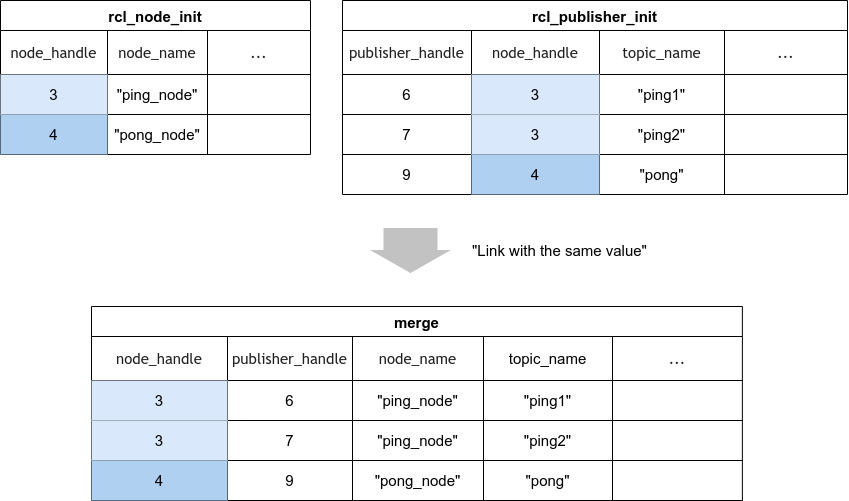

The diagram above was exported from draw.io. Its source (the exported page's mxGraphModel, read from the mxfile embedded in the PNG):
<mxGraphModel dx="4160" dy="3185" grid="0" gridSize="10" guides="1" tooltips="1" connect="1" arrows="1" fold="1" page="0" pageScale="1" pageWidth="850" pageHeight="1100" math="0" shadow="0">
  <root>
    <mxCell id="0" />
    <mxCell id="1" parent="0" />
    <mxCell id="2" value="merge" style="shape=table;startSize=30;container=1;collapsible=0;childLayout=tableLayout;fontStyle=1;align=center;fontSize=15;" vertex="1" parent="1">
      <mxGeometry x="-1301" y="-1156" width="650.88" height="194" as="geometry" />
    </mxCell>
    <mxCell id="3" value="" style="shape=tableRow;horizontal=0;startSize=0;swimlaneHead=0;swimlaneBody=0;top=0;left=0;bottom=0;right=0;collapsible=0;dropTarget=0;fillColor=none;points=[[0,0.5],[1,0.5]];portConstraint=eastwest;fontSize=15;" vertex="1" parent="2">
      <mxGeometry y="30" width="650.88" height="44" as="geometry" />
    </mxCell>
    <mxCell id="4" value="&lt;span style=&quot;color: rgba(0, 0, 0, 0.87); font-family: &amp;quot;trebuchet ms&amp;quot;, verdana, arial, sans-serif; font-size: 15px; text-align: start;&quot;&gt;node_handle&lt;br style=&quot;font-size: 15px;&quot;&gt;&lt;/span&gt;" style="shape=partialRectangle;html=1;whiteSpace=wrap;connectable=0;fillColor=none;top=0;left=0;bottom=0;right=0;overflow=hidden;fontSize=15;" vertex="1" parent="3">
      <mxGeometry width="136" height="44" as="geometry">
        <mxRectangle width="136" height="44" as="alternateBounds" />
      </mxGeometry>
    </mxCell>
    <mxCell id="5" value="&lt;span style=&quot;color: rgba(0, 0, 0, 0.87); font-family: &amp;quot;trebuchet ms&amp;quot;, verdana, arial, sans-serif; font-size: 15px; text-align: start;&quot;&gt;publisher_handle&lt;/span&gt;" style="shape=partialRectangle;html=1;whiteSpace=wrap;connectable=0;fillColor=none;top=0;left=0;bottom=0;right=0;overflow=hidden;fontSize=15;" vertex="1" parent="3">
      <mxGeometry x="136" width="125" height="44" as="geometry">
        <mxRectangle width="125" height="44" as="alternateBounds" />
      </mxGeometry>
    </mxCell>
    <mxCell id="6" value="&lt;span style=&quot;color: rgba(0, 0, 0, 0.87); font-family: &amp;quot;trebuchet ms&amp;quot;, verdana, arial, sans-serif; font-size: 15px; text-align: start;&quot;&gt;node_name&lt;/span&gt;" style="shape=partialRectangle;html=1;whiteSpace=wrap;connectable=0;fillColor=none;top=0;left=0;bottom=0;right=0;overflow=hidden;fontSize=15;" vertex="1" parent="3">
      <mxGeometry x="261" width="131" height="44" as="geometry">
        <mxRectangle width="131" height="44" as="alternateBounds" />
      </mxGeometry>
    </mxCell>
    <mxCell id="7" value="topic_name" style="shape=partialRectangle;html=1;whiteSpace=wrap;connectable=0;fillColor=none;top=0;left=0;bottom=0;right=0;overflow=hidden;fontSize=15;" vertex="1" parent="3">
      <mxGeometry x="392" width="129" height="44" as="geometry">
        <mxRectangle width="129" height="44" as="alternateBounds" />
      </mxGeometry>
    </mxCell>
    <mxCell id="8" value="&lt;span style=&quot;color: rgba(0, 0, 0, 0.87); font-family: &amp;quot;trebuchet ms&amp;quot;, verdana, arial, sans-serif; font-size: 15px; text-align: start;&quot;&gt;...&lt;/span&gt;" style="shape=partialRectangle;html=1;whiteSpace=wrap;connectable=0;fillColor=none;top=0;left=0;bottom=0;right=0;overflow=hidden;fontSize=15;" vertex="1" parent="3">
      <mxGeometry x="521" width="130" height="44" as="geometry">
        <mxRectangle width="130" height="44" as="alternateBounds" />
      </mxGeometry>
    </mxCell>
    <mxCell id="9" value="" style="shape=tableRow;horizontal=0;startSize=0;swimlaneHead=0;swimlaneBody=0;top=0;left=0;bottom=0;right=0;collapsible=0;dropTarget=0;fillColor=none;points=[[0,0.5],[1,0.5]];portConstraint=eastwest;fontSize=15;" vertex="1" parent="2">
      <mxGeometry y="74" width="650.88" height="40" as="geometry" />
    </mxCell>
    <mxCell id="10" value="3" style="shape=partialRectangle;html=1;whiteSpace=wrap;connectable=0;fillColor=#dae8fc;top=0;left=0;bottom=0;right=0;overflow=hidden;fontSize=15;strokeColor=#6c8ebf;" vertex="1" parent="9">
      <mxGeometry width="136" height="40" as="geometry">
        <mxRectangle width="136" height="40" as="alternateBounds" />
      </mxGeometry>
    </mxCell>
    <mxCell id="11" value="6" style="shape=partialRectangle;html=1;whiteSpace=wrap;connectable=0;fillColor=none;top=0;left=0;bottom=0;right=0;overflow=hidden;fontSize=15;" vertex="1" parent="9">
      <mxGeometry x="136" width="125" height="40" as="geometry">
        <mxRectangle width="125" height="40" as="alternateBounds" />
      </mxGeometry>
    </mxCell>
    <mxCell id="12" value="&quot;ping_node&quot;" style="shape=partialRectangle;html=1;whiteSpace=wrap;connectable=0;fillColor=none;top=0;left=0;bottom=0;right=0;overflow=hidden;fontSize=15;" vertex="1" parent="9">
      <mxGeometry x="261" width="131" height="40" as="geometry">
        <mxRectangle width="131" height="40" as="alternateBounds" />
      </mxGeometry>
    </mxCell>
    <mxCell id="13" value="&quot;ping1&quot;" style="shape=partialRectangle;html=1;whiteSpace=wrap;connectable=0;fillColor=none;top=0;left=0;bottom=0;right=0;overflow=hidden;fontSize=15;" vertex="1" parent="9">
      <mxGeometry x="392" width="129" height="40" as="geometry">
        <mxRectangle width="129" height="40" as="alternateBounds" />
      </mxGeometry>
    </mxCell>
    <mxCell id="14" style="shape=partialRectangle;html=1;whiteSpace=wrap;connectable=0;fillColor=none;top=0;left=0;bottom=0;right=0;overflow=hidden;fontSize=15;" vertex="1" parent="9">
      <mxGeometry x="521" width="130" height="40" as="geometry">
        <mxRectangle width="130" height="40" as="alternateBounds" />
      </mxGeometry>
    </mxCell>
    <mxCell id="15" value="" style="shape=tableRow;horizontal=0;startSize=0;swimlaneHead=0;swimlaneBody=0;top=0;left=0;bottom=0;right=0;collapsible=0;dropTarget=0;fillColor=none;points=[[0,0.5],[1,0.5]];portConstraint=eastwest;fontSize=15;" vertex="1" parent="2">
      <mxGeometry y="114" width="650.88" height="40" as="geometry" />
    </mxCell>
    <mxCell id="16" value="3" style="shape=partialRectangle;html=1;whiteSpace=wrap;connectable=0;fillColor=#dae8fc;top=0;left=0;bottom=0;right=0;overflow=hidden;fontSize=15;strokeColor=#6c8ebf;" vertex="1" parent="15">
      <mxGeometry width="136" height="40" as="geometry">
        <mxRectangle width="136" height="40" as="alternateBounds" />
      </mxGeometry>
    </mxCell>
    <mxCell id="17" value="7" style="shape=partialRectangle;html=1;whiteSpace=wrap;connectable=0;fillColor=none;top=0;left=0;bottom=0;right=0;overflow=hidden;fontSize=15;" vertex="1" parent="15">
      <mxGeometry x="136" width="125" height="40" as="geometry">
        <mxRectangle width="125" height="40" as="alternateBounds" />
      </mxGeometry>
    </mxCell>
    <mxCell id="18" value="&quot;ping_node&quot;" style="shape=partialRectangle;html=1;whiteSpace=wrap;connectable=0;fillColor=none;top=0;left=0;bottom=0;right=0;overflow=hidden;fontSize=15;" vertex="1" parent="15">
      <mxGeometry x="261" width="131" height="40" as="geometry">
        <mxRectangle width="131" height="40" as="alternateBounds" />
      </mxGeometry>
    </mxCell>
    <mxCell id="19" value="&quot;ping2&quot;" style="shape=partialRectangle;html=1;whiteSpace=wrap;connectable=0;fillColor=none;top=0;left=0;bottom=0;right=0;overflow=hidden;fontSize=15;" vertex="1" parent="15">
      <mxGeometry x="392" width="129" height="40" as="geometry">
        <mxRectangle width="129" height="40" as="alternateBounds" />
      </mxGeometry>
    </mxCell>
    <mxCell id="20" style="shape=partialRectangle;html=1;whiteSpace=wrap;connectable=0;fillColor=none;top=0;left=0;bottom=0;right=0;overflow=hidden;fontSize=15;" vertex="1" parent="15">
      <mxGeometry x="521" width="130" height="40" as="geometry">
        <mxRectangle width="130" height="40" as="alternateBounds" />
      </mxGeometry>
    </mxCell>
    <mxCell id="21" style="shape=tableRow;horizontal=0;startSize=0;swimlaneHead=0;swimlaneBody=0;top=0;left=0;bottom=0;right=0;collapsible=0;dropTarget=0;fillColor=none;points=[[0,0.5],[1,0.5]];portConstraint=eastwest;fontSize=15;" vertex="1" parent="2">
      <mxGeometry y="154" width="650.88" height="40" as="geometry" />
    </mxCell>
    <mxCell id="22" value="4" style="shape=partialRectangle;html=1;whiteSpace=wrap;connectable=0;fillColor=#AFD0F0;top=0;left=0;bottom=0;right=0;overflow=hidden;fontSize=15;strokeColor=#6c8ebf;" vertex="1" parent="21">
      <mxGeometry width="136" height="40" as="geometry">
        <mxRectangle width="136" height="40" as="alternateBounds" />
      </mxGeometry>
    </mxCell>
    <mxCell id="23" value="9" style="shape=partialRectangle;html=1;whiteSpace=wrap;connectable=0;fillColor=none;top=0;left=0;bottom=0;right=0;overflow=hidden;fontSize=15;" vertex="1" parent="21">
      <mxGeometry x="136" width="125" height="40" as="geometry">
        <mxRectangle width="125" height="40" as="alternateBounds" />
      </mxGeometry>
    </mxCell>
    <mxCell id="24" value="&quot;pong_node&quot;" style="shape=partialRectangle;html=1;whiteSpace=wrap;connectable=0;fillColor=none;top=0;left=0;bottom=0;right=0;overflow=hidden;fontSize=15;" vertex="1" parent="21">
      <mxGeometry x="261" width="131" height="40" as="geometry">
        <mxRectangle width="131" height="40" as="alternateBounds" />
      </mxGeometry>
    </mxCell>
    <mxCell id="25" value="&quot;pong&quot;" style="shape=partialRectangle;html=1;whiteSpace=wrap;connectable=0;fillColor=none;top=0;left=0;bottom=0;right=0;overflow=hidden;fontSize=15;" vertex="1" parent="21">
      <mxGeometry x="392" width="129" height="40" as="geometry">
        <mxRectangle width="129" height="40" as="alternateBounds" />
      </mxGeometry>
    </mxCell>
    <mxCell id="26" style="shape=partialRectangle;html=1;whiteSpace=wrap;connectable=0;fillColor=none;top=0;left=0;bottom=0;right=0;overflow=hidden;fontSize=15;" vertex="1" parent="21">
      <mxGeometry x="521" width="130" height="40" as="geometry">
        <mxRectangle width="130" height="40" as="alternateBounds" />
      </mxGeometry>
    </mxCell>
    <mxCell id="27" value="&quot;Link with the same value&quot;" style="text;html=1;align=center;verticalAlign=middle;resizable=0;points=[];autosize=1;strokeColor=none;fillColor=none;fontSize=15;" vertex="1" parent="1">
      <mxGeometry x="-930" y="-1227" width="193" height="30" as="geometry" />
    </mxCell>
    <mxCell id="28" value="rcl_node_init" style="shape=table;startSize=30;container=1;collapsible=0;childLayout=tableLayout;fontStyle=1;align=center;fontSize=15;" vertex="1" parent="1">
      <mxGeometry x="-1392" y="-1462" width="310" height="154" as="geometry" />
    </mxCell>
    <mxCell id="29" value="" style="shape=tableRow;horizontal=0;startSize=0;swimlaneHead=0;swimlaneBody=0;top=0;left=0;bottom=0;right=0;collapsible=0;dropTarget=0;fillColor=none;points=[[0,0.5],[1,0.5]];portConstraint=eastwest;fontSize=15;" vertex="1" parent="28">
      <mxGeometry y="30" width="310" height="44" as="geometry" />
    </mxCell>
    <mxCell id="30" value="&lt;span style=&quot;color: rgba(0, 0, 0, 0.87); font-family: &amp;quot;trebuchet ms&amp;quot;, verdana, arial, sans-serif; font-size: 15px; text-align: start;&quot;&gt;node_handle&lt;/span&gt;" style="shape=partialRectangle;html=1;whiteSpace=wrap;connectable=0;fillColor=none;top=0;left=0;bottom=0;right=0;overflow=hidden;fontSize=15;" vertex="1" parent="29">
      <mxGeometry width="107" height="44" as="geometry">
        <mxRectangle width="107" height="44" as="alternateBounds" />
      </mxGeometry>
    </mxCell>
    <mxCell id="31" value="&lt;span style=&quot;color: rgba(0, 0, 0, 0.87); font-family: &amp;quot;trebuchet ms&amp;quot;, verdana, arial, sans-serif; font-size: 15px; text-align: start;&quot;&gt;node_name&lt;/span&gt;" style="shape=partialRectangle;html=1;whiteSpace=wrap;connectable=0;fillColor=none;top=0;left=0;bottom=0;right=0;overflow=hidden;fontSize=15;" vertex="1" parent="29">
      <mxGeometry x="107" width="100" height="44" as="geometry">
        <mxRectangle width="100" height="44" as="alternateBounds" />
      </mxGeometry>
    </mxCell>
    <mxCell id="32" value="&lt;span style=&quot;color: rgba(0, 0, 0, 0.87); font-family: &amp;quot;trebuchet ms&amp;quot;, verdana, arial, sans-serif; font-size: 15px; text-align: start;&quot;&gt;...&lt;/span&gt;" style="shape=partialRectangle;html=1;whiteSpace=wrap;connectable=0;fillColor=none;top=0;left=0;bottom=0;right=0;overflow=hidden;fontSize=15;" vertex="1" parent="29">
      <mxGeometry x="207" width="103" height="44" as="geometry">
        <mxRectangle width="103" height="44" as="alternateBounds" />
      </mxGeometry>
    </mxCell>
    <mxCell id="33" value="" style="shape=tableRow;horizontal=0;startSize=0;swimlaneHead=0;swimlaneBody=0;top=0;left=0;bottom=0;right=0;collapsible=0;dropTarget=0;fillColor=none;points=[[0,0.5],[1,0.5]];portConstraint=eastwest;fontSize=15;" vertex="1" parent="28">
      <mxGeometry y="74" width="310" height="40" as="geometry" />
    </mxCell>
    <mxCell id="34" value="3" style="shape=partialRectangle;html=1;whiteSpace=wrap;connectable=0;fillColor=#dae8fc;top=0;left=0;bottom=0;right=0;overflow=hidden;strokeColor=#6c8ebf;fontSize=15;" vertex="1" parent="33">
      <mxGeometry width="107" height="40" as="geometry">
        <mxRectangle width="107" height="40" as="alternateBounds" />
      </mxGeometry>
    </mxCell>
    <mxCell id="35" value="&quot;ping_node&quot;" style="shape=partialRectangle;html=1;whiteSpace=wrap;connectable=0;fillColor=none;top=0;left=0;bottom=0;right=0;overflow=hidden;fontSize=15;" vertex="1" parent="33">
      <mxGeometry x="107" width="100" height="40" as="geometry">
        <mxRectangle width="100" height="40" as="alternateBounds" />
      </mxGeometry>
    </mxCell>
    <mxCell id="36" style="shape=partialRectangle;html=1;whiteSpace=wrap;connectable=0;fillColor=none;top=0;left=0;bottom=0;right=0;overflow=hidden;fontSize=15;" vertex="1" parent="33">
      <mxGeometry x="207" width="103" height="40" as="geometry">
        <mxRectangle width="103" height="40" as="alternateBounds" />
      </mxGeometry>
    </mxCell>
    <mxCell id="37" value="" style="shape=tableRow;horizontal=0;startSize=0;swimlaneHead=0;swimlaneBody=0;top=0;left=0;bottom=0;right=0;collapsible=0;dropTarget=0;fillColor=none;points=[[0,0.5],[1,0.5]];portConstraint=eastwest;fontSize=15;" vertex="1" parent="28">
      <mxGeometry y="114" width="310" height="40" as="geometry" />
    </mxCell>
    <mxCell id="38" value="4" style="shape=partialRectangle;html=1;whiteSpace=wrap;connectable=0;fillColor=#AFD0F0;top=0;left=0;bottom=0;right=0;overflow=hidden;strokeColor=#6c8ebf;fontSize=15;" vertex="1" parent="37">
      <mxGeometry width="107" height="40" as="geometry">
        <mxRectangle width="107" height="40" as="alternateBounds" />
      </mxGeometry>
    </mxCell>
    <mxCell id="39" value="&quot;pong_node&quot;" style="shape=partialRectangle;html=1;whiteSpace=wrap;connectable=0;fillColor=none;top=0;left=0;bottom=0;right=0;overflow=hidden;fontSize=15;" vertex="1" parent="37">
      <mxGeometry x="107" width="100" height="40" as="geometry">
        <mxRectangle width="100" height="40" as="alternateBounds" />
      </mxGeometry>
    </mxCell>
    <mxCell id="40" style="shape=partialRectangle;html=1;whiteSpace=wrap;connectable=0;fillColor=none;top=0;left=0;bottom=0;right=0;overflow=hidden;fontSize=15;" vertex="1" parent="37">
      <mxGeometry x="207" width="103" height="40" as="geometry">
        <mxRectangle width="103" height="40" as="alternateBounds" />
      </mxGeometry>
    </mxCell>
    <mxCell id="41" value="rcl_publisher_init" style="shape=table;startSize=30;container=1;collapsible=0;childLayout=tableLayout;fontStyle=1;align=center;fontSize=15;" vertex="1" parent="1">
      <mxGeometry x="-1050" y="-1462" width="505" height="194" as="geometry" />
    </mxCell>
    <mxCell id="42" value="" style="shape=tableRow;horizontal=0;startSize=0;swimlaneHead=0;swimlaneBody=0;top=0;left=0;bottom=0;right=0;collapsible=0;dropTarget=0;fillColor=none;points=[[0,0.5],[1,0.5]];portConstraint=eastwest;fontSize=15;" vertex="1" parent="41">
      <mxGeometry y="30" width="505" height="44" as="geometry" />
    </mxCell>
    <mxCell id="43" value="&lt;span style=&quot;color: rgba(0, 0, 0, 0.87); font-family: &amp;quot;trebuchet ms&amp;quot;, verdana, arial, sans-serif; font-size: 15px; text-align: start;&quot;&gt;publisher_handle&lt;/span&gt;" style="shape=partialRectangle;html=1;whiteSpace=wrap;connectable=0;fillColor=none;top=0;left=0;bottom=0;right=0;overflow=hidden;fontSize=15;" vertex="1" parent="42">
      <mxGeometry width="129" height="44" as="geometry">
        <mxRectangle width="129" height="44" as="alternateBounds" />
      </mxGeometry>
    </mxCell>
    <mxCell id="44" value="&lt;span style=&quot;color: rgba(0, 0, 0, 0.87); font-family: &amp;quot;trebuchet ms&amp;quot;, verdana, arial, sans-serif; font-size: 15px; text-align: start;&quot;&gt;node_handle&lt;/span&gt;" style="shape=partialRectangle;html=1;whiteSpace=wrap;connectable=0;fillColor=none;top=0;left=0;bottom=0;right=0;overflow=hidden;fontSize=15;" vertex="1" parent="42">
      <mxGeometry x="129" width="128" height="44" as="geometry">
        <mxRectangle width="128" height="44" as="alternateBounds" />
      </mxGeometry>
    </mxCell>
    <mxCell id="45" value="&lt;span style=&quot;color: rgba(0, 0, 0, 0.87); font-family: &amp;quot;trebuchet ms&amp;quot;, verdana, arial, sans-serif; font-size: 15px; text-align: start;&quot;&gt;topic_name&lt;/span&gt;" style="shape=partialRectangle;html=1;whiteSpace=wrap;connectable=0;fillColor=none;top=0;left=0;bottom=0;right=0;overflow=hidden;fontSize=15;" vertex="1" parent="42">
      <mxGeometry x="257" width="125" height="44" as="geometry">
        <mxRectangle width="125" height="44" as="alternateBounds" />
      </mxGeometry>
    </mxCell>
    <mxCell id="46" value="&lt;span style=&quot;color: rgba(0, 0, 0, 0.87); font-family: &amp;quot;trebuchet ms&amp;quot;, verdana, arial, sans-serif; font-size: 15px; text-align: start;&quot;&gt;...&lt;/span&gt;" style="shape=partialRectangle;html=1;whiteSpace=wrap;connectable=0;fillColor=none;top=0;left=0;bottom=0;right=0;overflow=hidden;fontSize=15;" vertex="1" parent="42">
      <mxGeometry x="382" width="123" height="44" as="geometry">
        <mxRectangle width="123" height="44" as="alternateBounds" />
      </mxGeometry>
    </mxCell>
    <mxCell id="47" value="" style="shape=tableRow;horizontal=0;startSize=0;swimlaneHead=0;swimlaneBody=0;top=0;left=0;bottom=0;right=0;collapsible=0;dropTarget=0;fillColor=none;points=[[0,0.5],[1,0.5]];portConstraint=eastwest;fontSize=15;" vertex="1" parent="41">
      <mxGeometry y="74" width="505" height="40" as="geometry" />
    </mxCell>
    <mxCell id="48" value="6" style="shape=partialRectangle;html=1;whiteSpace=wrap;connectable=0;fillColor=none;top=0;left=0;bottom=0;right=0;overflow=hidden;fontSize=15;" vertex="1" parent="47">
      <mxGeometry width="129" height="40" as="geometry">
        <mxRectangle width="129" height="40" as="alternateBounds" />
      </mxGeometry>
    </mxCell>
    <mxCell id="49" value="3" style="shape=partialRectangle;html=1;whiteSpace=wrap;connectable=0;fillColor=#dae8fc;top=0;left=0;bottom=0;right=0;overflow=hidden;strokeColor=#6c8ebf;fontSize=15;" vertex="1" parent="47">
      <mxGeometry x="129" width="128" height="40" as="geometry">
        <mxRectangle width="128" height="40" as="alternateBounds" />
      </mxGeometry>
    </mxCell>
    <mxCell id="50" value="&quot;ping1&quot;" style="shape=partialRectangle;html=1;whiteSpace=wrap;connectable=0;fillColor=none;top=0;left=0;bottom=0;right=0;overflow=hidden;fontSize=15;" vertex="1" parent="47">
      <mxGeometry x="257" width="125" height="40" as="geometry">
        <mxRectangle width="125" height="40" as="alternateBounds" />
      </mxGeometry>
    </mxCell>
    <mxCell id="51" style="shape=partialRectangle;html=1;whiteSpace=wrap;connectable=0;fillColor=none;top=0;left=0;bottom=0;right=0;overflow=hidden;fontSize=15;" vertex="1" parent="47">
      <mxGeometry x="382" width="123" height="40" as="geometry">
        <mxRectangle width="123" height="40" as="alternateBounds" />
      </mxGeometry>
    </mxCell>
    <mxCell id="52" value="" style="shape=tableRow;horizontal=0;startSize=0;swimlaneHead=0;swimlaneBody=0;top=0;left=0;bottom=0;right=0;collapsible=0;dropTarget=0;fillColor=none;points=[[0,0.5],[1,0.5]];portConstraint=eastwest;fontSize=15;" vertex="1" parent="41">
      <mxGeometry y="114" width="505" height="40" as="geometry" />
    </mxCell>
    <mxCell id="53" value="7" style="shape=partialRectangle;html=1;whiteSpace=wrap;connectable=0;fillColor=none;top=0;left=0;bottom=0;right=0;overflow=hidden;fontSize=15;" vertex="1" parent="52">
      <mxGeometry width="129" height="40" as="geometry">
        <mxRectangle width="129" height="40" as="alternateBounds" />
      </mxGeometry>
    </mxCell>
    <mxCell id="54" value="3" style="shape=partialRectangle;html=1;whiteSpace=wrap;connectable=0;fillColor=#dae8fc;top=0;left=0;bottom=0;right=0;overflow=hidden;strokeColor=none;strokeWidth=7;fontSize=15;" vertex="1" parent="52">
      <mxGeometry x="129" width="128" height="40" as="geometry">
        <mxRectangle width="128" height="40" as="alternateBounds" />
      </mxGeometry>
    </mxCell>
    <mxCell id="55" value="&quot;ping2&quot;" style="shape=partialRectangle;html=1;whiteSpace=wrap;connectable=0;fillColor=none;top=0;left=0;bottom=0;right=0;overflow=hidden;fontSize=15;" vertex="1" parent="52">
      <mxGeometry x="257" width="125" height="40" as="geometry">
        <mxRectangle width="125" height="40" as="alternateBounds" />
      </mxGeometry>
    </mxCell>
    <mxCell id="56" style="shape=partialRectangle;html=1;whiteSpace=wrap;connectable=0;fillColor=none;top=0;left=0;bottom=0;right=0;overflow=hidden;fontSize=15;" vertex="1" parent="52">
      <mxGeometry x="382" width="123" height="40" as="geometry">
        <mxRectangle width="123" height="40" as="alternateBounds" />
      </mxGeometry>
    </mxCell>
    <mxCell id="57" style="shape=tableRow;horizontal=0;startSize=0;swimlaneHead=0;swimlaneBody=0;top=0;left=0;bottom=0;right=0;collapsible=0;dropTarget=0;fillColor=none;points=[[0,0.5],[1,0.5]];portConstraint=eastwest;fontSize=15;" vertex="1" parent="41">
      <mxGeometry y="154" width="505" height="40" as="geometry" />
    </mxCell>
    <mxCell id="58" value="9" style="shape=partialRectangle;html=1;whiteSpace=wrap;connectable=0;fillColor=none;top=0;left=0;bottom=0;right=0;overflow=hidden;fontSize=15;" vertex="1" parent="57">
      <mxGeometry width="129" height="40" as="geometry">
        <mxRectangle width="129" height="40" as="alternateBounds" />
      </mxGeometry>
    </mxCell>
    <mxCell id="59" value="4" style="shape=partialRectangle;html=1;whiteSpace=wrap;connectable=0;fillColor=#AFD0F0;top=0;left=0;bottom=0;right=0;overflow=hidden;strokeColor=#d79b00;fontSize=15;" vertex="1" parent="57">
      <mxGeometry x="129" width="128" height="40" as="geometry">
        <mxRectangle width="128" height="40" as="alternateBounds" />
      </mxGeometry>
    </mxCell>
    <mxCell id="60" value="&quot;pong&quot;" style="shape=partialRectangle;html=1;whiteSpace=wrap;connectable=0;fillColor=none;top=0;left=0;bottom=0;right=0;overflow=hidden;fontSize=15;" vertex="1" parent="57">
      <mxGeometry x="257" width="125" height="40" as="geometry">
        <mxRectangle width="125" height="40" as="alternateBounds" />
      </mxGeometry>
    </mxCell>
    <mxCell id="61" style="shape=partialRectangle;html=1;whiteSpace=wrap;connectable=0;fillColor=none;top=0;left=0;bottom=0;right=0;overflow=hidden;fontSize=15;" vertex="1" parent="57">
      <mxGeometry x="382" width="123" height="40" as="geometry">
        <mxRectangle width="123" height="40" as="alternateBounds" />
      </mxGeometry>
    </mxCell>
    <mxCell id="62" value="" style="shape=flexArrow;endArrow=classic;html=1;rounded=0;shadow=0;strokeColor=none;strokeWidth=5;fontSize=15;jumpSize=6;endWidth=22;endSize=6;width=50;fillColor=#999999;opacity=60;" edge="1" parent="1">
      <mxGeometry width="50" height="50" relative="1" as="geometry">
        <mxPoint x="-982" y="-1237" as="sourcePoint" />
        <mxPoint x="-982" y="-1187" as="targetPoint" />
      </mxGeometry>
    </mxCell>
  </root>
</mxGraphModel>